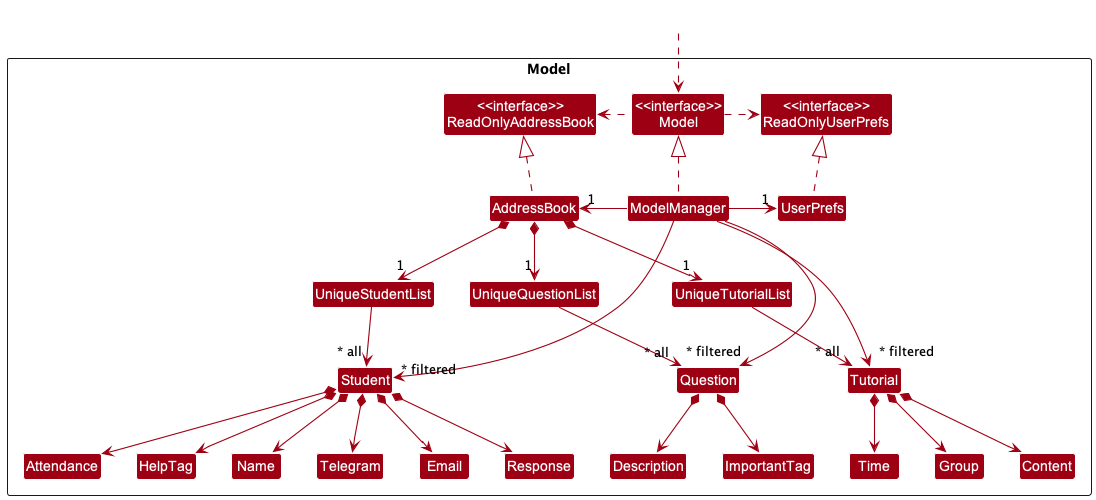

The diagram above was rendered by PlantUML. Its source (embedded in the PNG):
@startuml
!include style.puml
skinparam arrowThickness 1.1
skinparam arrowColor MODEL_COLOR
skinparam classBackgroundColor MODEL_COLOR

Package Model <<Rectangle>>{
Class "<<interface>>\nReadOnlyAddressBook" as ReadOnlyAddressBook
Class "<<interface>>\nReadOnlyUserPrefs" as ReadOnlyUserPrefs
Class "<<interface>>\nModel" as Model
Class AddressBook
Class ModelManager
Class UserPrefs

Class UniqueStudentList
Class Student
Class Telegram
Class Email
Class Name
Class Response
Class HelpTag
Class Attendance

Class UniqueQuestionList
Class Question
Class Description
Class ImportantTag

Class UniqueTutorialList
Class Tutorial
Class Group
Class Content
Class Time

}

Class HiddenOutside #FFFFFF
HiddenOutside ..> Model

AddressBook .up.|> ReadOnlyAddressBook

ModelManager .up.|> Model
Model .right.> ReadOnlyUserPrefs
Model .left.> ReadOnlyAddressBook
ModelManager -left-> "1" AddressBook
ModelManager -right-> "1" UserPrefs
UserPrefs .up.|> ReadOnlyUserPrefs
UniqueStudentList -[hidden]up-> ModelManager
UniqueQuestionList -[hidden]up-> ModelManager
UniqueTutorialList -[hidden]up-> ModelManager

AddressBook *--> "1" UniqueStudentList
UniqueStudentList --> "~* all" Student
Student *--> Name
Student *--> Telegram
Student *--> Email
Student *--> Response
Student *--> Attendance
Student *--> HelpTag

AddressBook *--> "1" UniqueQuestionList
UniqueQuestionList --> "~* all" Question
Question *--> Description
Question *--> ImportantTag

AddressBook *--> "1" UniqueTutorialList
UniqueTutorialList --> "~* all" Tutorial
Tutorial *--> Group
Tutorial *--> Content
Tutorial *--> Time

Name -[hidden]right-> Telegram
Telegram -[hidden]right-> Email
Email -[hidden]right-> Response
Response -[hidden]right-> Attendance
Attendance -[hidden]right-> HelpTag

ModelManager -->"~* filtered" Student
ModelManager -->"~* filtered" Question
ModelManager -->"~* filtered" Tutorial
@enduml